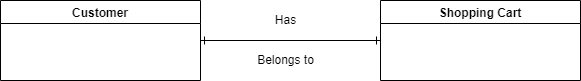

The diagram above was exported from draw.io. Its source (the exported page's mxGraphModel, read from the mxfile embedded in the PNG):
<mxGraphModel dx="782" dy="460" grid="1" gridSize="10" guides="1" tooltips="1" connect="1" arrows="1" fold="1" page="1" pageScale="1" pageWidth="850" pageHeight="1100" math="0" shadow="0">
  <root>
    <mxCell id="0" />
    <mxCell id="1" parent="0" />
    <mxCell id="mUJo-PObOcuB8MZwGq_q-3" style="edgeStyle=orthogonalEdgeStyle;rounded=0;orthogonalLoop=1;jettySize=auto;html=1;entryX=0;entryY=0.5;entryDx=0;entryDy=0;endArrow=ERone;endFill=0;startArrow=ERone;startFill=0;" edge="1" parent="1" source="mUJo-PObOcuB8MZwGq_q-1" target="mUJo-PObOcuB8MZwGq_q-2">
      <mxGeometry relative="1" as="geometry" />
    </mxCell>
    <mxCell id="mUJo-PObOcuB8MZwGq_q-1" value="Customer" style="swimlane;" vertex="1" parent="1">
      <mxGeometry x="120" y="140" width="200" height="80" as="geometry" />
    </mxCell>
    <mxCell id="mUJo-PObOcuB8MZwGq_q-2" value="Shopping Cart" style="swimlane;" vertex="1" parent="1">
      <mxGeometry x="500" y="140" width="200" height="80" as="geometry" />
    </mxCell>
    <mxCell id="mUJo-PObOcuB8MZwGq_q-4" value="Has" style="text;html=1;align=center;verticalAlign=middle;resizable=0;points=[];autosize=1;strokeColor=none;fillColor=none;" vertex="1" parent="1">
      <mxGeometry x="385" y="150" width="40" height="20" as="geometry" />
    </mxCell>
    <mxCell id="mUJo-PObOcuB8MZwGq_q-6" value="Belongs to" style="text;html=1;align=center;verticalAlign=middle;resizable=0;points=[];autosize=1;strokeColor=none;fillColor=none;" vertex="1" parent="1">
      <mxGeometry x="370" y="190" width="70" height="20" as="geometry" />
    </mxCell>
  </root>
</mxGraphModel>